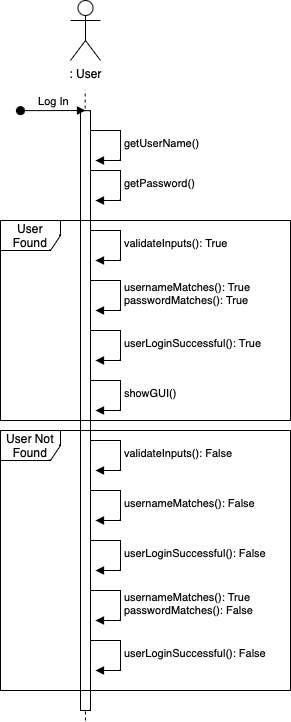

The diagram above was exported from draw.io. Its source (the exported page's mxGraphModel, read from the mxfile embedded in the PNG):
<mxGraphModel dx="954" dy="647" grid="1" gridSize="10" guides="1" tooltips="1" connect="1" arrows="1" fold="1" page="1" pageScale="1" pageWidth="850" pageHeight="1100" math="0" shadow="0">
  <root>
    <mxCell id="0" />
    <mxCell id="1" parent="0" />
    <mxCell id="DKEwEz43UEijsUgyHQG8-20" value=": User" style="shape=umlActor;verticalLabelPosition=bottom;verticalAlign=top;html=1;" parent="1" vertex="1">
      <mxGeometry x="80" y="40" width="30" height="60" as="geometry" />
    </mxCell>
    <mxCell id="DKEwEz43UEijsUgyHQG8-22" value="" style="endArrow=none;dashed=1;html=1;rounded=0;" parent="1" edge="1">
      <mxGeometry width="50" height="50" relative="1" as="geometry">
        <mxPoint x="95" y="760" as="sourcePoint" />
        <mxPoint x="94.66" y="130" as="targetPoint" />
      </mxGeometry>
    </mxCell>
    <mxCell id="DKEwEz43UEijsUgyHQG8-23" value="" style="html=1;points=[];perimeter=orthogonalPerimeter;outlineConnect=0;targetShapes=umlLifeline;portConstraint=eastwest;newEdgeStyle={&quot;edgeStyle&quot;:&quot;elbowEdgeStyle&quot;,&quot;elbow&quot;:&quot;vertical&quot;,&quot;curved&quot;:0,&quot;rounded&quot;:0};" parent="1" vertex="1">
      <mxGeometry x="90" y="150.14" width="10" height="599.86" as="geometry" />
    </mxCell>
    <mxCell id="DKEwEz43UEijsUgyHQG8-24" value="Log In" style="html=1;verticalAlign=bottom;startArrow=oval;endArrow=block;startSize=8;edgeStyle=elbowEdgeStyle;elbow=vertical;curved=0;rounded=0;" parent="1" target="DKEwEz43UEijsUgyHQG8-23" edge="1">
      <mxGeometry relative="1" as="geometry">
        <mxPoint x="30" y="150.14" as="sourcePoint" />
      </mxGeometry>
    </mxCell>
    <mxCell id="DKEwEz43UEijsUgyHQG8-55" value="User Found" style="shape=umlFrame;whiteSpace=wrap;html=1;pointerEvents=0;" parent="1" vertex="1">
      <mxGeometry x="10" y="260" width="290" height="200" as="geometry" />
    </mxCell>
    <mxCell id="DKEwEz43UEijsUgyHQG8-70" value="User Not Found" style="shape=umlFrame;whiteSpace=wrap;html=1;pointerEvents=0;" parent="1" vertex="1">
      <mxGeometry x="10" y="470" width="290" height="260" as="geometry" />
    </mxCell>
    <mxCell id="zPJzMQQRwUxWWNUWFS2b-3" value="getPassword()" style="html=1;align=left;spacingLeft=2;endArrow=block;rounded=0;edgeStyle=orthogonalEdgeStyle;curved=0;rounded=0;" edge="1" parent="1">
      <mxGeometry relative="1" as="geometry">
        <mxPoint x="100" y="210.04000000000002" as="sourcePoint" />
        <Array as="points">
          <mxPoint x="130" y="240.04" />
        </Array>
        <mxPoint x="105" y="240.04" as="targetPoint" />
      </mxGeometry>
    </mxCell>
    <mxCell id="zPJzMQQRwUxWWNUWFS2b-4" value="getUserName()" style="html=1;align=left;spacingLeft=2;endArrow=block;rounded=0;edgeStyle=orthogonalEdgeStyle;curved=0;rounded=0;" edge="1" parent="1">
      <mxGeometry x="0.0118" relative="1" as="geometry">
        <mxPoint x="100" y="170.04" as="sourcePoint" />
        <Array as="points">
          <mxPoint x="130" y="200.04" />
        </Array>
        <mxPoint x="105" y="200.04" as="targetPoint" />
        <mxPoint as="offset" />
      </mxGeometry>
    </mxCell>
    <mxCell id="zPJzMQQRwUxWWNUWFS2b-5" value="validateInputs(): True" style="html=1;align=left;spacingLeft=2;endArrow=block;rounded=0;edgeStyle=orthogonalEdgeStyle;curved=0;rounded=0;" edge="1" parent="1">
      <mxGeometry relative="1" as="geometry">
        <mxPoint x="100" y="270" as="sourcePoint" />
        <Array as="points">
          <mxPoint x="130" y="300" />
        </Array>
        <mxPoint x="105" y="300" as="targetPoint" />
      </mxGeometry>
    </mxCell>
    <mxCell id="zPJzMQQRwUxWWNUWFS2b-6" value="userLoginSuccessful(): True" style="html=1;align=left;spacingLeft=2;endArrow=block;rounded=0;edgeStyle=orthogonalEdgeStyle;curved=0;rounded=0;" edge="1" parent="1">
      <mxGeometry x="0.0118" relative="1" as="geometry">
        <mxPoint x="100" y="370" as="sourcePoint" />
        <Array as="points">
          <mxPoint x="130" y="400" />
        </Array>
        <mxPoint x="105" y="400" as="targetPoint" />
        <mxPoint as="offset" />
      </mxGeometry>
    </mxCell>
    <mxCell id="zPJzMQQRwUxWWNUWFS2b-7" value="usernameMatches(): True&lt;br style=&quot;text-align: center;&quot;&gt;&lt;span style=&quot;text-align: center;&quot;&gt;passwordMatches(): True&lt;/span&gt;" style="html=1;align=left;spacingLeft=2;endArrow=block;rounded=0;edgeStyle=orthogonalEdgeStyle;curved=0;rounded=0;" edge="1" parent="1">
      <mxGeometry relative="1" as="geometry">
        <mxPoint x="100" y="320" as="sourcePoint" />
        <Array as="points">
          <mxPoint x="130" y="350" />
        </Array>
        <mxPoint x="105" y="350" as="targetPoint" />
      </mxGeometry>
    </mxCell>
    <mxCell id="zPJzMQQRwUxWWNUWFS2b-8" value="showGUI()" style="html=1;align=left;spacingLeft=2;endArrow=block;rounded=0;edgeStyle=orthogonalEdgeStyle;curved=0;rounded=0;" edge="1" parent="1">
      <mxGeometry x="0.0118" relative="1" as="geometry">
        <mxPoint x="100" y="420" as="sourcePoint" />
        <Array as="points">
          <mxPoint x="130" y="450" />
        </Array>
        <mxPoint x="105" y="450" as="targetPoint" />
        <mxPoint as="offset" />
      </mxGeometry>
    </mxCell>
    <mxCell id="zPJzMQQRwUxWWNUWFS2b-12" value="validateInputs(): False" style="html=1;align=left;spacingLeft=2;endArrow=block;rounded=0;edgeStyle=orthogonalEdgeStyle;curved=0;rounded=0;" edge="1" parent="1">
      <mxGeometry relative="1" as="geometry">
        <mxPoint x="100" y="480" as="sourcePoint" />
        <Array as="points">
          <mxPoint x="130" y="510" />
        </Array>
        <mxPoint x="105" y="510" as="targetPoint" />
      </mxGeometry>
    </mxCell>
    <mxCell id="zPJzMQQRwUxWWNUWFS2b-13" value="userLoginSuccessful(): False" style="html=1;align=left;spacingLeft=2;endArrow=block;rounded=0;edgeStyle=orthogonalEdgeStyle;curved=0;rounded=0;" edge="1" parent="1">
      <mxGeometry x="0.0118" relative="1" as="geometry">
        <mxPoint x="100" y="580" as="sourcePoint" />
        <Array as="points">
          <mxPoint x="130" y="610" />
        </Array>
        <mxPoint x="105" y="610" as="targetPoint" />
        <mxPoint as="offset" />
      </mxGeometry>
    </mxCell>
    <mxCell id="zPJzMQQRwUxWWNUWFS2b-14" value="usernameMatches(): False" style="html=1;align=left;spacingLeft=2;endArrow=block;rounded=0;edgeStyle=orthogonalEdgeStyle;curved=0;rounded=0;" edge="1" parent="1">
      <mxGeometry x="0.0118" relative="1" as="geometry">
        <mxPoint x="100" y="530" as="sourcePoint" />
        <Array as="points">
          <mxPoint x="130" y="560" />
        </Array>
        <mxPoint x="105" y="560" as="targetPoint" />
        <mxPoint as="offset" />
      </mxGeometry>
    </mxCell>
    <mxCell id="zPJzMQQRwUxWWNUWFS2b-15" value="usernameMatches(): True&lt;br style=&quot;text-align: center;&quot;&gt;&lt;span style=&quot;text-align: center;&quot;&gt;passwordMatches(): False&lt;/span&gt;" style="html=1;align=left;spacingLeft=2;endArrow=block;rounded=0;edgeStyle=orthogonalEdgeStyle;curved=0;rounded=0;" edge="1" parent="1">
      <mxGeometry x="0.0118" relative="1" as="geometry">
        <mxPoint x="100" y="630" as="sourcePoint" />
        <Array as="points">
          <mxPoint x="130" y="660" />
        </Array>
        <mxPoint x="105" y="660" as="targetPoint" />
        <mxPoint as="offset" />
      </mxGeometry>
    </mxCell>
    <mxCell id="zPJzMQQRwUxWWNUWFS2b-16" value="userLoginSuccessful(): False" style="html=1;align=left;spacingLeft=2;endArrow=block;rounded=0;edgeStyle=orthogonalEdgeStyle;curved=0;rounded=0;" edge="1" parent="1">
      <mxGeometry x="0.0118" relative="1" as="geometry">
        <mxPoint x="100" y="680" as="sourcePoint" />
        <Array as="points">
          <mxPoint x="130" y="710" />
        </Array>
        <mxPoint x="105" y="710" as="targetPoint" />
        <mxPoint as="offset" />
      </mxGeometry>
    </mxCell>
  </root>
</mxGraphModel>